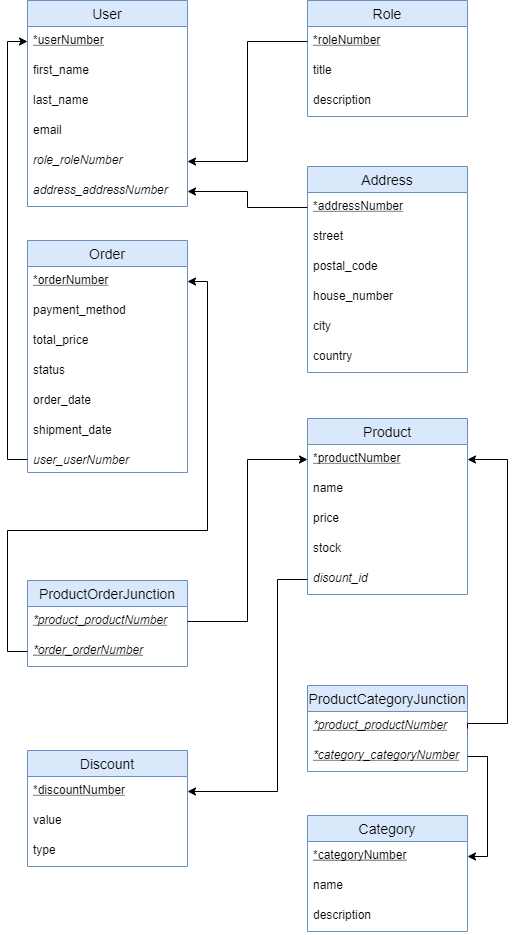

The diagram above was exported from draw.io. Its source (the exported page's mxGraphModel, read from the mxfile embedded in the PNG):
<mxGraphModel dx="1422" dy="794" grid="1" gridSize="10" guides="1" tooltips="1" connect="1" arrows="1" fold="1" page="1" pageScale="1" pageWidth="827" pageHeight="1169" math="0" shadow="0">
  <root>
    <mxCell id="0" />
    <mxCell id="1" parent="0" />
    <mxCell id="J0doMC873cKpnUSd8Jj3-1" value="User" style="swimlane;fontStyle=0;childLayout=stackLayout;horizontal=1;startSize=26;horizontalStack=0;resizeParent=1;resizeParentMax=0;resizeLast=0;collapsible=1;marginBottom=0;align=center;fontSize=14;fillColor=#dae8fc;strokeColor=#6c8ebf;" parent="1" vertex="1">
      <mxGeometry x="210" y="90" width="160" height="206" as="geometry" />
    </mxCell>
    <mxCell id="J0doMC873cKpnUSd8Jj3-2" value="*userNumber" style="text;strokeColor=none;fillColor=none;spacingLeft=4;spacingRight=4;overflow=hidden;rotatable=0;points=[[0,0.5],[1,0.5]];portConstraint=eastwest;fontSize=12;fontStyle=4" parent="J0doMC873cKpnUSd8Jj3-1" vertex="1">
      <mxGeometry y="26" width="160" height="30" as="geometry" />
    </mxCell>
    <mxCell id="J0doMC873cKpnUSd8Jj3-3" value="first_name" style="text;strokeColor=none;fillColor=none;spacingLeft=4;spacingRight=4;overflow=hidden;rotatable=0;points=[[0,0.5],[1,0.5]];portConstraint=eastwest;fontSize=12;" parent="J0doMC873cKpnUSd8Jj3-1" vertex="1">
      <mxGeometry y="56" width="160" height="30" as="geometry" />
    </mxCell>
    <mxCell id="J0doMC873cKpnUSd8Jj3-4" value="last_name" style="text;strokeColor=none;fillColor=none;spacingLeft=4;spacingRight=4;overflow=hidden;rotatable=0;points=[[0,0.5],[1,0.5]];portConstraint=eastwest;fontSize=12;" parent="J0doMC873cKpnUSd8Jj3-1" vertex="1">
      <mxGeometry y="86" width="160" height="30" as="geometry" />
    </mxCell>
    <mxCell id="J0doMC873cKpnUSd8Jj3-5" value="email" style="text;strokeColor=none;fillColor=none;spacingLeft=4;spacingRight=4;overflow=hidden;rotatable=0;points=[[0,0.5],[1,0.5]];portConstraint=eastwest;fontSize=12;" parent="J0doMC873cKpnUSd8Jj3-1" vertex="1">
      <mxGeometry y="116" width="160" height="30" as="geometry" />
    </mxCell>
    <mxCell id="J0doMC873cKpnUSd8Jj3-6" value="role_roleNumber" style="text;strokeColor=none;fillColor=none;spacingLeft=4;spacingRight=4;overflow=hidden;rotatable=0;points=[[0,0.5],[1,0.5]];portConstraint=eastwest;fontSize=12;fontStyle=2" parent="J0doMC873cKpnUSd8Jj3-1" vertex="1">
      <mxGeometry y="146" width="160" height="30" as="geometry" />
    </mxCell>
    <mxCell id="J0doMC873cKpnUSd8Jj3-7" value="address_addressNumber" style="text;strokeColor=none;fillColor=none;spacingLeft=4;spacingRight=4;overflow=hidden;rotatable=0;points=[[0,0.5],[1,0.5]];portConstraint=eastwest;fontSize=12;fontStyle=2" parent="J0doMC873cKpnUSd8Jj3-1" vertex="1">
      <mxGeometry y="176" width="160" height="30" as="geometry" />
    </mxCell>
    <mxCell id="J0doMC873cKpnUSd8Jj3-9" value="Role" style="swimlane;fontStyle=0;childLayout=stackLayout;horizontal=1;startSize=26;horizontalStack=0;resizeParent=1;resizeParentMax=0;resizeLast=0;collapsible=1;marginBottom=0;align=center;fontSize=14;fillColor=#dae8fc;strokeColor=#6c8ebf;" parent="1" vertex="1">
      <mxGeometry x="490" y="90" width="160" height="116" as="geometry" />
    </mxCell>
    <mxCell id="J0doMC873cKpnUSd8Jj3-10" value="*roleNumber" style="text;strokeColor=none;fillColor=none;spacingLeft=4;spacingRight=4;overflow=hidden;rotatable=0;points=[[0,0.5],[1,0.5]];portConstraint=eastwest;fontSize=12;fontStyle=4" parent="J0doMC873cKpnUSd8Jj3-9" vertex="1">
      <mxGeometry y="26" width="160" height="30" as="geometry" />
    </mxCell>
    <mxCell id="J0doMC873cKpnUSd8Jj3-11" value="title" style="text;strokeColor=none;fillColor=none;spacingLeft=4;spacingRight=4;overflow=hidden;rotatable=0;points=[[0,0.5],[1,0.5]];portConstraint=eastwest;fontSize=12;" parent="J0doMC873cKpnUSd8Jj3-9" vertex="1">
      <mxGeometry y="56" width="160" height="30" as="geometry" />
    </mxCell>
    <mxCell id="J0doMC873cKpnUSd8Jj3-12" value="description" style="text;strokeColor=none;fillColor=none;spacingLeft=4;spacingRight=4;overflow=hidden;rotatable=0;points=[[0,0.5],[1,0.5]];portConstraint=eastwest;fontSize=12;" parent="J0doMC873cKpnUSd8Jj3-9" vertex="1">
      <mxGeometry y="86" width="160" height="30" as="geometry" />
    </mxCell>
    <mxCell id="J0doMC873cKpnUSd8Jj3-14" value="Address" style="swimlane;fontStyle=0;childLayout=stackLayout;horizontal=1;startSize=26;horizontalStack=0;resizeParent=1;resizeParentMax=0;resizeLast=0;collapsible=1;marginBottom=0;align=center;fontSize=14;fillColor=#dae8fc;strokeColor=#6c8ebf;" parent="1" vertex="1">
      <mxGeometry x="490" y="256" width="160" height="206" as="geometry" />
    </mxCell>
    <mxCell id="J0doMC873cKpnUSd8Jj3-15" value="*addressNumber" style="text;strokeColor=none;fillColor=none;spacingLeft=4;spacingRight=4;overflow=hidden;rotatable=0;points=[[0,0.5],[1,0.5]];portConstraint=eastwest;fontSize=12;fontStyle=4" parent="J0doMC873cKpnUSd8Jj3-14" vertex="1">
      <mxGeometry y="26" width="160" height="30" as="geometry" />
    </mxCell>
    <mxCell id="J0doMC873cKpnUSd8Jj3-16" value="street" style="text;strokeColor=none;fillColor=none;spacingLeft=4;spacingRight=4;overflow=hidden;rotatable=0;points=[[0,0.5],[1,0.5]];portConstraint=eastwest;fontSize=12;" parent="J0doMC873cKpnUSd8Jj3-14" vertex="1">
      <mxGeometry y="56" width="160" height="30" as="geometry" />
    </mxCell>
    <mxCell id="J0doMC873cKpnUSd8Jj3-17" value="postal_code" style="text;strokeColor=none;fillColor=none;spacingLeft=4;spacingRight=4;overflow=hidden;rotatable=0;points=[[0,0.5],[1,0.5]];portConstraint=eastwest;fontSize=12;" parent="J0doMC873cKpnUSd8Jj3-14" vertex="1">
      <mxGeometry y="86" width="160" height="30" as="geometry" />
    </mxCell>
    <mxCell id="J0doMC873cKpnUSd8Jj3-18" value="house_number" style="text;strokeColor=none;fillColor=none;spacingLeft=4;spacingRight=4;overflow=hidden;rotatable=0;points=[[0,0.5],[1,0.5]];portConstraint=eastwest;fontSize=12;" parent="J0doMC873cKpnUSd8Jj3-14" vertex="1">
      <mxGeometry y="116" width="160" height="30" as="geometry" />
    </mxCell>
    <mxCell id="J0doMC873cKpnUSd8Jj3-19" value="city" style="text;strokeColor=none;fillColor=none;spacingLeft=4;spacingRight=4;overflow=hidden;rotatable=0;points=[[0,0.5],[1,0.5]];portConstraint=eastwest;fontSize=12;" parent="J0doMC873cKpnUSd8Jj3-14" vertex="1">
      <mxGeometry y="146" width="160" height="30" as="geometry" />
    </mxCell>
    <mxCell id="J0doMC873cKpnUSd8Jj3-20" value="country" style="text;strokeColor=none;fillColor=none;spacingLeft=4;spacingRight=4;overflow=hidden;rotatable=0;points=[[0,0.5],[1,0.5]];portConstraint=eastwest;fontSize=12;" parent="J0doMC873cKpnUSd8Jj3-14" vertex="1">
      <mxGeometry y="176" width="160" height="30" as="geometry" />
    </mxCell>
    <mxCell id="J0doMC873cKpnUSd8Jj3-22" value="Order" style="swimlane;fontStyle=0;childLayout=stackLayout;horizontal=1;startSize=26;horizontalStack=0;resizeParent=1;resizeParentMax=0;resizeLast=0;collapsible=1;marginBottom=0;align=center;fontSize=14;fillColor=#dae8fc;strokeColor=#6c8ebf;" parent="1" vertex="1">
      <mxGeometry x="210" y="330" width="160" height="232" as="geometry" />
    </mxCell>
    <mxCell id="J0doMC873cKpnUSd8Jj3-23" value="*orderNumber" style="text;strokeColor=none;fillColor=none;spacingLeft=4;spacingRight=4;overflow=hidden;rotatable=0;points=[[0,0.5],[1,0.5]];portConstraint=eastwest;fontSize=12;fontStyle=4" parent="J0doMC873cKpnUSd8Jj3-22" vertex="1">
      <mxGeometry y="26" width="160" height="30" as="geometry" />
    </mxCell>
    <mxCell id="J0doMC873cKpnUSd8Jj3-24" value="payment_method" style="text;strokeColor=none;fillColor=none;spacingLeft=4;spacingRight=4;overflow=hidden;rotatable=0;points=[[0,0.5],[1,0.5]];portConstraint=eastwest;fontSize=12;" parent="J0doMC873cKpnUSd8Jj3-22" vertex="1">
      <mxGeometry y="56" width="160" height="30" as="geometry" />
    </mxCell>
    <mxCell id="J0doMC873cKpnUSd8Jj3-25" value="total_price" style="text;strokeColor=none;fillColor=none;spacingLeft=4;spacingRight=4;overflow=hidden;rotatable=0;points=[[0,0.5],[1,0.5]];portConstraint=eastwest;fontSize=12;" parent="J0doMC873cKpnUSd8Jj3-22" vertex="1">
      <mxGeometry y="86" width="160" height="30" as="geometry" />
    </mxCell>
    <mxCell id="J0doMC873cKpnUSd8Jj3-26" value="status" style="text;strokeColor=none;fillColor=none;spacingLeft=4;spacingRight=4;overflow=hidden;rotatable=0;points=[[0,0.5],[1,0.5]];portConstraint=eastwest;fontSize=12;" parent="J0doMC873cKpnUSd8Jj3-22" vertex="1">
      <mxGeometry y="116" width="160" height="30" as="geometry" />
    </mxCell>
    <mxCell id="J0doMC873cKpnUSd8Jj3-27" value="order_date" style="text;strokeColor=none;fillColor=none;spacingLeft=4;spacingRight=4;overflow=hidden;rotatable=0;points=[[0,0.5],[1,0.5]];portConstraint=eastwest;fontSize=12;" parent="J0doMC873cKpnUSd8Jj3-22" vertex="1">
      <mxGeometry y="146" width="160" height="30" as="geometry" />
    </mxCell>
    <mxCell id="J0doMC873cKpnUSd8Jj3-28" value="shipment_date" style="text;strokeColor=none;fillColor=none;spacingLeft=4;spacingRight=4;overflow=hidden;rotatable=0;points=[[0,0.5],[1,0.5]];portConstraint=eastwest;fontSize=12;" parent="J0doMC873cKpnUSd8Jj3-22" vertex="1">
      <mxGeometry y="176" width="160" height="30" as="geometry" />
    </mxCell>
    <mxCell id="zlvHdehYeOUhbkny8YYz-2" value="user_userNumber" style="text;strokeColor=none;fillColor=none;align=left;verticalAlign=top;spacingLeft=4;spacingRight=4;overflow=hidden;rotatable=0;points=[[0,0.5],[1,0.5]];portConstraint=eastwest;fontStyle=2" vertex="1" parent="J0doMC873cKpnUSd8Jj3-22">
      <mxGeometry y="206" width="160" height="26" as="geometry" />
    </mxCell>
    <mxCell id="J0doMC873cKpnUSd8Jj3-33" value="ProductOrderJunction" style="swimlane;fontStyle=0;childLayout=stackLayout;horizontal=1;startSize=26;horizontalStack=0;resizeParent=1;resizeParentMax=0;resizeLast=0;collapsible=1;marginBottom=0;align=center;fontSize=14;fillColor=#dae8fc;strokeColor=#6c8ebf;" parent="1" vertex="1">
      <mxGeometry x="210" y="670" width="160" height="86" as="geometry" />
    </mxCell>
    <mxCell id="J0doMC873cKpnUSd8Jj3-34" value="*product_productNumber" style="text;strokeColor=none;fillColor=none;spacingLeft=4;spacingRight=4;overflow=hidden;rotatable=0;points=[[0,0.5],[1,0.5]];portConstraint=eastwest;fontSize=12;fontStyle=6" parent="J0doMC873cKpnUSd8Jj3-33" vertex="1">
      <mxGeometry y="26" width="160" height="30" as="geometry" />
    </mxCell>
    <mxCell id="J0doMC873cKpnUSd8Jj3-35" value="*order_orderNumber" style="text;strokeColor=none;fillColor=none;spacingLeft=4;spacingRight=4;overflow=hidden;rotatable=0;points=[[0,0.5],[1,0.5]];portConstraint=eastwest;fontSize=12;fontStyle=6" parent="J0doMC873cKpnUSd8Jj3-33" vertex="1">
      <mxGeometry y="56" width="160" height="30" as="geometry" />
    </mxCell>
    <mxCell id="J0doMC873cKpnUSd8Jj3-37" style="edgeStyle=orthogonalEdgeStyle;rounded=0;orthogonalLoop=1;jettySize=auto;html=1;fontColor=#67AB9F;" parent="1" source="J0doMC873cKpnUSd8Jj3-10" target="J0doMC873cKpnUSd8Jj3-6" edge="1">
      <mxGeometry relative="1" as="geometry" />
    </mxCell>
    <mxCell id="J0doMC873cKpnUSd8Jj3-38" style="edgeStyle=orthogonalEdgeStyle;rounded=0;orthogonalLoop=1;jettySize=auto;html=1;entryX=1;entryY=0.5;entryDx=0;entryDy=0;fontColor=#67AB9F;" parent="1" source="J0doMC873cKpnUSd8Jj3-15" target="J0doMC873cKpnUSd8Jj3-7" edge="1">
      <mxGeometry relative="1" as="geometry" />
    </mxCell>
    <mxCell id="J0doMC873cKpnUSd8Jj3-41" style="edgeStyle=orthogonalEdgeStyle;rounded=0;orthogonalLoop=1;jettySize=auto;html=1;entryX=1;entryY=0.5;entryDx=0;entryDy=0;fontColor=#67AB9F;" parent="1" source="J0doMC873cKpnUSd8Jj3-35" target="J0doMC873cKpnUSd8Jj3-23" edge="1">
      <mxGeometry relative="1" as="geometry">
        <Array as="points">
          <mxPoint x="190" y="741" />
          <mxPoint x="190" y="620" />
          <mxPoint x="390" y="620" />
          <mxPoint x="390" y="371" />
        </Array>
      </mxGeometry>
    </mxCell>
    <mxCell id="J0doMC873cKpnUSd8Jj3-42" value="Product" style="swimlane;fontStyle=0;childLayout=stackLayout;horizontal=1;startSize=26;horizontalStack=0;resizeParent=1;resizeParentMax=0;resizeLast=0;collapsible=1;marginBottom=0;align=center;fontSize=14;fillColor=#dae8fc;strokeColor=#6c8ebf;" parent="1" vertex="1">
      <mxGeometry x="490" y="508" width="160" height="176" as="geometry" />
    </mxCell>
    <mxCell id="J0doMC873cKpnUSd8Jj3-43" value="*productNumber" style="text;strokeColor=none;fillColor=none;spacingLeft=4;spacingRight=4;overflow=hidden;rotatable=0;points=[[0,0.5],[1,0.5]];portConstraint=eastwest;fontSize=12;fontStyle=4" parent="J0doMC873cKpnUSd8Jj3-42" vertex="1">
      <mxGeometry y="26" width="160" height="30" as="geometry" />
    </mxCell>
    <mxCell id="J0doMC873cKpnUSd8Jj3-44" value="name" style="text;strokeColor=none;fillColor=none;spacingLeft=4;spacingRight=4;overflow=hidden;rotatable=0;points=[[0,0.5],[1,0.5]];portConstraint=eastwest;fontSize=12;" parent="J0doMC873cKpnUSd8Jj3-42" vertex="1">
      <mxGeometry y="56" width="160" height="30" as="geometry" />
    </mxCell>
    <mxCell id="J0doMC873cKpnUSd8Jj3-45" value="price" style="text;strokeColor=none;fillColor=none;spacingLeft=4;spacingRight=4;overflow=hidden;rotatable=0;points=[[0,0.5],[1,0.5]];portConstraint=eastwest;fontSize=12;" parent="J0doMC873cKpnUSd8Jj3-42" vertex="1">
      <mxGeometry y="86" width="160" height="30" as="geometry" />
    </mxCell>
    <mxCell id="J0doMC873cKpnUSd8Jj3-46" value="stock" style="text;strokeColor=none;fillColor=none;spacingLeft=4;spacingRight=4;overflow=hidden;rotatable=0;points=[[0,0.5],[1,0.5]];portConstraint=eastwest;fontSize=12;" parent="J0doMC873cKpnUSd8Jj3-42" vertex="1">
      <mxGeometry y="116" width="160" height="30" as="geometry" />
    </mxCell>
    <mxCell id="J0doMC873cKpnUSd8Jj3-48" value="disount_id" style="text;strokeColor=none;fillColor=none;spacingLeft=4;spacingRight=4;overflow=hidden;rotatable=0;points=[[0,0.5],[1,0.5]];portConstraint=eastwest;fontSize=12;fontStyle=2" parent="J0doMC873cKpnUSd8Jj3-42" vertex="1">
      <mxGeometry y="146" width="160" height="30" as="geometry" />
    </mxCell>
    <mxCell id="J0doMC873cKpnUSd8Jj3-47" style="edgeStyle=orthogonalEdgeStyle;rounded=0;orthogonalLoop=1;jettySize=auto;html=1;entryX=0;entryY=0.5;entryDx=0;entryDy=0;fontColor=#67AB9F;" parent="1" source="J0doMC873cKpnUSd8Jj3-34" target="J0doMC873cKpnUSd8Jj3-43" edge="1">
      <mxGeometry relative="1" as="geometry" />
    </mxCell>
    <mxCell id="J0doMC873cKpnUSd8Jj3-50" value="ProductCategoryJunction" style="swimlane;fontStyle=0;childLayout=stackLayout;horizontal=1;startSize=26;horizontalStack=0;resizeParent=1;resizeParentMax=0;resizeLast=0;collapsible=1;marginBottom=0;align=center;fontSize=14;fillColor=#dae8fc;strokeColor=#6c8ebf;" parent="1" vertex="1">
      <mxGeometry x="490" y="775" width="160" height="86" as="geometry" />
    </mxCell>
    <mxCell id="J0doMC873cKpnUSd8Jj3-51" value="*product_productNumber" style="text;strokeColor=none;fillColor=none;spacingLeft=4;spacingRight=4;overflow=hidden;rotatable=0;points=[[0,0.5],[1,0.5]];portConstraint=eastwest;fontSize=12;fontStyle=6" parent="J0doMC873cKpnUSd8Jj3-50" vertex="1">
      <mxGeometry y="26" width="160" height="30" as="geometry" />
    </mxCell>
    <mxCell id="J0doMC873cKpnUSd8Jj3-52" value="*category_categoryNumber" style="text;strokeColor=none;fillColor=none;spacingLeft=4;spacingRight=4;overflow=hidden;rotatable=0;points=[[0,0.5],[1,0.5]];portConstraint=eastwest;fontSize=12;fontStyle=6" parent="J0doMC873cKpnUSd8Jj3-50" vertex="1">
      <mxGeometry y="56" width="160" height="30" as="geometry" />
    </mxCell>
    <mxCell id="J0doMC873cKpnUSd8Jj3-55" style="edgeStyle=orthogonalEdgeStyle;rounded=0;orthogonalLoop=1;jettySize=auto;html=1;entryX=1;entryY=0.5;entryDx=0;entryDy=0;fontColor=#67AB9F;exitX=1;exitY=0.5;exitDx=0;exitDy=0;" parent="1" source="J0doMC873cKpnUSd8Jj3-50" target="J0doMC873cKpnUSd8Jj3-43" edge="1">
      <mxGeometry relative="1" as="geometry">
        <Array as="points">
          <mxPoint x="650" y="813" />
          <mxPoint x="690" y="813" />
          <mxPoint x="690" y="549" />
        </Array>
      </mxGeometry>
    </mxCell>
    <mxCell id="J0doMC873cKpnUSd8Jj3-56" value="Category" style="swimlane;fontStyle=0;childLayout=stackLayout;horizontal=1;startSize=26;horizontalStack=0;resizeParent=1;resizeParentMax=0;resizeLast=0;collapsible=1;marginBottom=0;align=center;fontSize=14;fillColor=#dae8fc;strokeColor=#6c8ebf;" parent="1" vertex="1">
      <mxGeometry x="490" y="905" width="160" height="116" as="geometry" />
    </mxCell>
    <mxCell id="J0doMC873cKpnUSd8Jj3-57" value="*categoryNumber" style="text;strokeColor=none;fillColor=none;spacingLeft=4;spacingRight=4;overflow=hidden;rotatable=0;points=[[0,0.5],[1,0.5]];portConstraint=eastwest;fontSize=12;fontStyle=4" parent="J0doMC873cKpnUSd8Jj3-56" vertex="1">
      <mxGeometry y="26" width="160" height="30" as="geometry" />
    </mxCell>
    <mxCell id="J0doMC873cKpnUSd8Jj3-58" value="name" style="text;strokeColor=none;fillColor=none;spacingLeft=4;spacingRight=4;overflow=hidden;rotatable=0;points=[[0,0.5],[1,0.5]];portConstraint=eastwest;fontSize=12;" parent="J0doMC873cKpnUSd8Jj3-56" vertex="1">
      <mxGeometry y="56" width="160" height="30" as="geometry" />
    </mxCell>
    <mxCell id="J0doMC873cKpnUSd8Jj3-59" value="description" style="text;strokeColor=none;fillColor=none;spacingLeft=4;spacingRight=4;overflow=hidden;rotatable=0;points=[[0,0.5],[1,0.5]];portConstraint=eastwest;fontSize=12;" parent="J0doMC873cKpnUSd8Jj3-56" vertex="1">
      <mxGeometry y="86" width="160" height="30" as="geometry" />
    </mxCell>
    <mxCell id="J0doMC873cKpnUSd8Jj3-60" style="edgeStyle=orthogonalEdgeStyle;rounded=0;orthogonalLoop=1;jettySize=auto;html=1;entryX=1;entryY=0.5;entryDx=0;entryDy=0;fontColor=#67AB9F;exitX=1;exitY=0.5;exitDx=0;exitDy=0;" parent="1" source="J0doMC873cKpnUSd8Jj3-52" target="J0doMC873cKpnUSd8Jj3-57" edge="1">
      <mxGeometry relative="1" as="geometry" />
    </mxCell>
    <mxCell id="J0doMC873cKpnUSd8Jj3-61" value="Discount" style="swimlane;fontStyle=0;childLayout=stackLayout;horizontal=1;startSize=26;horizontalStack=0;resizeParent=1;resizeParentMax=0;resizeLast=0;collapsible=1;marginBottom=0;align=center;fontSize=14;fillColor=#dae8fc;strokeColor=#6c8ebf;" parent="1" vertex="1">
      <mxGeometry x="210" y="840" width="160" height="116" as="geometry" />
    </mxCell>
    <mxCell id="J0doMC873cKpnUSd8Jj3-62" value="*discountNumber" style="text;strokeColor=none;fillColor=none;spacingLeft=4;spacingRight=4;overflow=hidden;rotatable=0;points=[[0,0.5],[1,0.5]];portConstraint=eastwest;fontSize=12;fontStyle=4" parent="J0doMC873cKpnUSd8Jj3-61" vertex="1">
      <mxGeometry y="26" width="160" height="30" as="geometry" />
    </mxCell>
    <mxCell id="J0doMC873cKpnUSd8Jj3-63" value="value" style="text;strokeColor=none;fillColor=none;spacingLeft=4;spacingRight=4;overflow=hidden;rotatable=0;points=[[0,0.5],[1,0.5]];portConstraint=eastwest;fontSize=12;" parent="J0doMC873cKpnUSd8Jj3-61" vertex="1">
      <mxGeometry y="56" width="160" height="30" as="geometry" />
    </mxCell>
    <mxCell id="J0doMC873cKpnUSd8Jj3-64" value="type" style="text;strokeColor=none;fillColor=none;spacingLeft=4;spacingRight=4;overflow=hidden;rotatable=0;points=[[0,0.5],[1,0.5]];portConstraint=eastwest;fontSize=12;" parent="J0doMC873cKpnUSd8Jj3-61" vertex="1">
      <mxGeometry y="86" width="160" height="30" as="geometry" />
    </mxCell>
    <mxCell id="J0doMC873cKpnUSd8Jj3-66" style="edgeStyle=orthogonalEdgeStyle;rounded=0;orthogonalLoop=1;jettySize=auto;html=1;entryX=1;entryY=0.5;entryDx=0;entryDy=0;fontColor=#67AB9F;" parent="1" source="J0doMC873cKpnUSd8Jj3-48" target="J0doMC873cKpnUSd8Jj3-62" edge="1">
      <mxGeometry relative="1" as="geometry">
        <Array as="points">
          <mxPoint x="460" y="669" />
          <mxPoint x="460" y="881" />
        </Array>
      </mxGeometry>
    </mxCell>
    <mxCell id="zlvHdehYeOUhbkny8YYz-3" style="edgeStyle=orthogonalEdgeStyle;rounded=0;orthogonalLoop=1;jettySize=auto;html=1;exitX=0;exitY=0.5;exitDx=0;exitDy=0;entryX=0;entryY=0.5;entryDx=0;entryDy=0;" edge="1" parent="1" source="zlvHdehYeOUhbkny8YYz-2" target="J0doMC873cKpnUSd8Jj3-2">
      <mxGeometry relative="1" as="geometry" />
    </mxCell>
  </root>
</mxGraphModel>